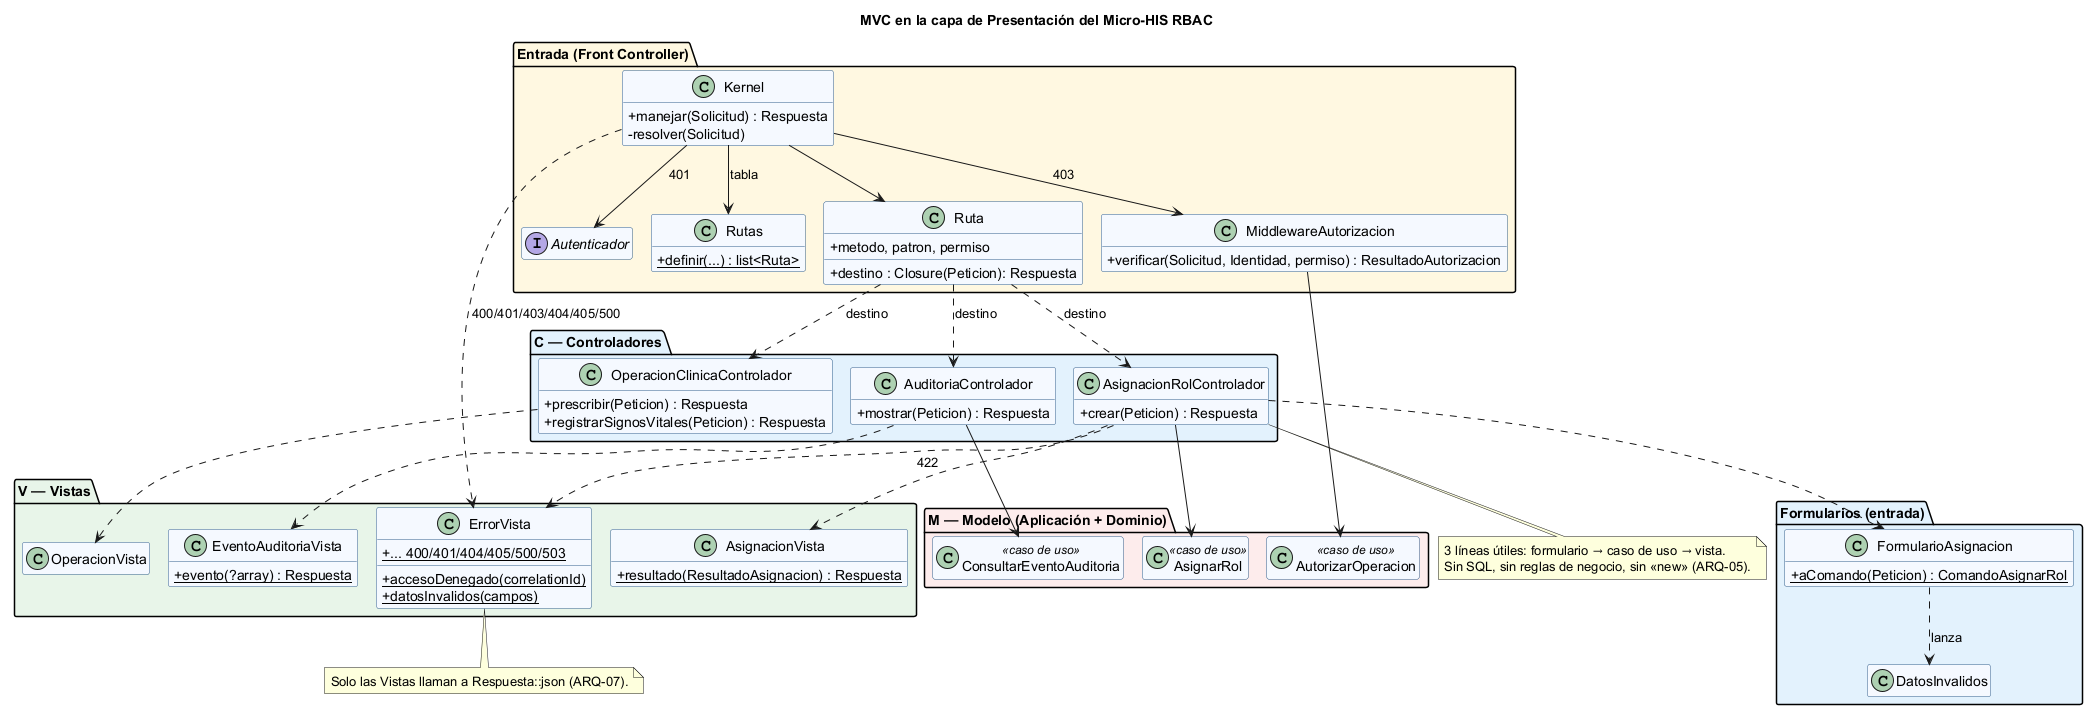

The diagram above was rendered by PlantUML. Its source (embedded in the PNG):
@startuml semana-04-mvc
!pragma layout smetana
title MVC en la capa de Presentación del Micro-HIS RBAC
skinparam classAttributeIconSize 0
hide empty members
skinparam class {
  BackgroundColor #F5F9FF
  BorderColor #2F5D8A
}

package "Entrada (Front Controller)" #FFF8E1 {
  class Kernel {
    + manejar(Solicitud) : Respuesta
    - resolver(Solicitud)
  }
  class Rutas {
    + {static} definir(...) : list<Ruta>
  }
  class Ruta {
    + metodo, patron, permiso
    + destino : Closure(Peticion): Respuesta
  }
  class MiddlewareAutorizacion {
    + verificar(Solicitud, Identidad, permiso) : ResultadoAutorizacion
  }
  interface Autenticador
}

package "C — Controladores" #E3F2FD {
  class AsignacionRolControlador {
    + crear(Peticion) : Respuesta
  }
  class AuditoriaControlador {
    + mostrar(Peticion) : Respuesta
  }
  class OperacionClinicaControlador {
    + prescribir(Peticion) : Respuesta
    + registrarSignosVitales(Peticion) : Respuesta
  }
}

package "Formularios (entrada)" #E3F2FD {
  class FormularioAsignacion {
    + {static} aComando(Peticion) : ComandoAsignarRol
  }
  class DatosInvalidos
}

package "V — Vistas" #E8F5E9 {
  class AsignacionVista {
    + {static} resultado(ResultadoAsignacion) : Respuesta
  }
  class EventoAuditoriaVista {
    + {static} evento(?array) : Respuesta
  }
  class ErrorVista {
    + {static} accesoDenegado(correlationId)
    + {static} datosInvalidos(campos)
    + {static} ... 400/401/404/405/500/503
  }
  class OperacionVista
}

package "M — Modelo (Aplicación + Dominio)" #FDECEC {
  class AsignarRol <<caso de uso>>
  class ConsultarEventoAuditoria <<caso de uso>>
  class AutorizarOperacion <<caso de uso>>
}

Kernel --> Rutas : tabla
Kernel --> Ruta
Kernel --> Autenticador : 401
Kernel --> MiddlewareAutorizacion : 403
Kernel ..> ErrorVista : 400/401/403/404/405/500
MiddlewareAutorizacion --> AutorizarOperacion
Ruta ..> AsignacionRolControlador : destino
Ruta ..> AuditoriaControlador : destino
Ruta ..> OperacionClinicaControlador : destino

AsignacionRolControlador --> AsignarRol
AsignacionRolControlador ..> FormularioAsignacion
AsignacionRolControlador ..> AsignacionVista
AsignacionRolControlador ..> ErrorVista : 422
FormularioAsignacion ..> DatosInvalidos : lanza
AuditoriaControlador --> ConsultarEventoAuditoria
AuditoriaControlador ..> EventoAuditoriaVista
OperacionClinicaControlador ..> OperacionVista

note bottom of AsignacionRolControlador
  3 líneas útiles: formulario → caso de uso → vista.
  Sin SQL, sin reglas de negocio, sin «new» (ARQ-05).
end note
note bottom of ErrorVista
  Solo las Vistas llaman a Respuesta::json (ARQ-07).
end note
@enduml